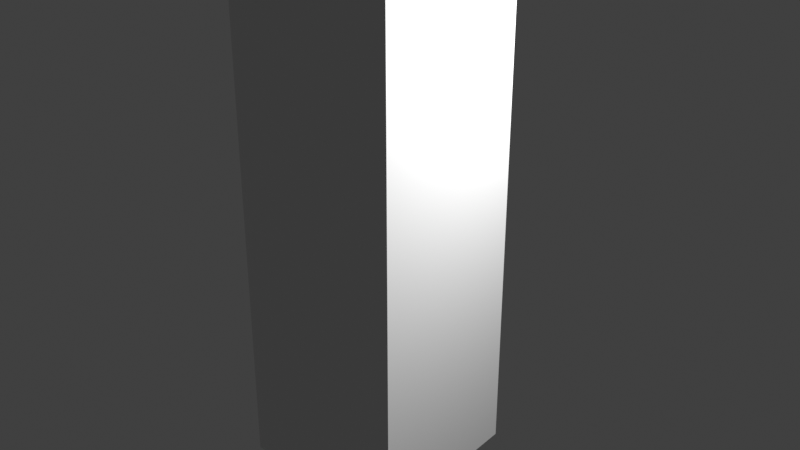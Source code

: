 # Source: test.blend  (saved by Blender 3.0.42; exported with 4.5.12 LTS)
import bpy
from mathutils import Matrix  # noqa: F401  (used for matrix-valued properties, if any)

bpy.ops.wm.read_factory_settings(use_empty=True)
scene = bpy.context.scene
scene.name = 'Scene'

# ---- collections
col_collection = bpy.data.collections.new('Collection'); scene.collection.children.link(col_collection)

# ---- materials (node trees are filled in below, after node groups)
mat_material = bpy.data.materials.new('Material')
mat_material.alpha_threshold = 0.0
mat_material.use_transparent_shadow = False
mat_material.line_color = (0.0, 0.0, 0.0, 1.0)

# ---- material node trees
mat_material.use_nodes = True; mat_material.node_tree.nodes.clear()
_N = mat_material.node_tree.nodes; _L = mat_material.node_tree.links
n0 = _N.new('ShaderNodeOutputMaterial'); n0.name = 'Material Output'; n0.location = (300, 300)
n1 = _N.new('ShaderNodeBsdfPrincipled'); n1.name = 'Principled BSDF'; n1.location = (10, 300)
n1.distribution = 'GGX'
n1.subsurface_method = 'RANDOM_WALK_SKIN'
n1.inputs[2].default_value = 0.4
n1.inputs[3].default_value = 1.45
n1.inputs[27].default_value = (0.0, 0.0, 0.0, 1.0)
n1.inputs[28].default_value = 1.0
_L.new(n1.outputs[0], n0.inputs[0])
n0.is_active_output = True

# ---- world
world_world = bpy.data.worlds.new('World'); scene.world = world_world
world_world.use_nodes = True; world_world.node_tree.nodes.clear()
_N = world_world.node_tree.nodes; _L = world_world.node_tree.links
n0 = _N.new('ShaderNodeOutputWorld'); n0.name = 'World Output'; n0.location = (300, 300)
n1 = _N.new('ShaderNodeBackground'); n1.name = 'Background'; n1.location = (10, 300)
n1.inputs[0].default_value = (0.05088, 0.05088, 0.05088, 1.0)
_L.new(n1.outputs[0], n0.inputs[0])
n0.is_active_output = True
world_world.color = (0.05088, 0.05088, 0.05088)
world_world.use_sun_shadow = False
world_world.sun_shadow_jitter_overblur = 0.0

# ---- lights
light_light = bpy.data.lights.new('Light', 'POINT')
light_light.transmission_factor = 0.0
light_light.energy = 1000.0
light_light.shadow_soft_size = 0.1
light_light.shadow_maximum_resolution = 0.006
light_light.use_absolute_resolution = True

# ---- meshes
me_cube = bpy.data.meshes.new('Cube')
me_cube.from_pydata([(1.0, 1.0, 1.0), (1.0, 1.0, -1.0), (1.0, -1.0, 1.0), (1.0, -1.0, -1.0), (-1.0, 1.0, 1.0), (-1.0, 1.0, -1.0), (-1.0, -1.0, 1.0), (-1.0, -1.0, -1.0), (1.0, 1.0, 0.7778), (1.0, 1.0, 0.5556), (1.0, 1.0, 0.3333), (1.0, 1.0, 0.1111), (1.0, 1.0, -0.1111), (1.0, 1.0, -0.3333), (1.0, 1.0, -0.5556), (1.0, 1.0, -0.7778), (-1.0, -1.0, -0.7778), (-1.0, -1.0, -0.5556), (-1.0, -1.0, -0.3333), (-1.0, -1.0, -0.1111), (-1.0, -1.0, 0.1111), (-1.0, -1.0, 0.3333), (-1.0, -1.0, 0.5556), (-1.0, -1.0, 0.7778), (1.0, -1.0, 0.7778), (1.0, -1.0, 0.5556), (1.0, -1.0, 0.3333), (1.0, -1.0, 0.1111), (1.0, -1.0, -0.1111), (1.0, -1.0, -0.3333), (1.0, -1.0, -0.5556), (1.0, -1.0, -0.7778), (-1.0, 1.0, 0.7778), (-1.0, 1.0, 0.5556), (-1.0, 1.0, 0.3333), (-1.0, 1.0, 0.1111), (-1.0, 1.0, -0.1111), (-1.0, 1.0, -0.3333), (-1.0, 1.0, -0.5556), (-1.0, 1.0, -0.7778)], [], [(0, 4, 6, 2), (24, 2, 6, 23), (23, 6, 4, 32), (5, 1, 3, 7), (8, 0, 2, 24), (32, 4, 0, 8), (5, 39, 15, 1), (39, 38, 14, 15), (38, 37, 13, 14), (37, 36, 12, 13), (36, 35, 11, 12), (35, 34, 10, 11), (34, 33, 9, 10), (33, 32, 8, 9), (1, 15, 31, 3), (15, 14, 30, 31), (14, 13, 29, 30), (13, 12, 28, 29), (12, 11, 27, 28), (11, 10, 26, 27), (10, 9, 25, 26), (9, 8, 24, 25), (7, 16, 39, 5), (16, 17, 38, 39), (17, 18, 37, 38), (18, 19, 36, 37), (19, 20, 35, 36), (20, 21, 34, 35), (21, 22, 33, 34), (22, 23, 32, 33), (3, 31, 16, 7), (31, 30, 17, 16), (30, 29, 18, 17), (29, 28, 19, 18), (28, 27, 20, 19), (27, 26, 21, 20), (26, 25, 22, 21), (25, 24, 23, 22)])
_uv = me_cube.uv_layers.new(name='UVMap')
_uv.uv.foreach_set('vector', [0.625, 0.5, 0.875, 0.5, 0.875, 0.75, 0.625, 0.75, 0.5972, 0.75, 0.625, 0.75, 0.625, 1.0, 0.5972, 1.0, 0.5972, 0.0, 0.625, 0.0, 0.625, 0.25, 0.5972, 0.25, 0.125, 0.5, 0.375, 0.5, 0.375, 0.75, 0.125, 0.75, 0.5972, 0.5, 0.625, 0.5, 0.625, 0.75, 0.5972, 0.75, 0.5972, 0.25, 0.625, 0.25, 0.625, 0.5, 0.5972, 0.5, 0.375, 0.25, 0.4028, 0.25, 0.4028, 0.5, 0.375, 0.5, 0.4028, 0.25, 0.4306, 0.25, 0.4306, 0.5, 0.4028, 0.5, 0.4306, 0.25, 0.4583, 0.25, 0.4583, 0.5, 0.4306, 0.5, 0.4583, 0.25, 0.4861, 0.25, 0.4861, 0.5, 0.4583, 0.5, 0.4861, 0.25, 0.5139, 0.25, 0.5139, 0.5, 0.4861, 0.5, 0.5139, 0.25, 0.5417, 0.25, 0.5417, 0.5, 0.5139, 0.5, 0.5417, 0.25, 0.5694, 0.25, 0.5694, 0.5, 0.5417, 0.5, 0.5694, 0.25, 0.5972, 0.25, 0.5972, 0.5, 0.5694, 0.5, 0.375, 0.5, 0.4028, 0.5, 0.4028, 0.75, 0.375, 0.75, 0.4028, 0.5, 0.4306, 0.5, 0.4306, 0.75, 0.4028, 0.75, 0.4306, 0.5, 0.4583, 0.5, 0.4583, 0.75, 0.4306, 0.75, 0.4583, 0.5, 0.4861, 0.5, 0.4861, 0.75, 0.4583, 0.75, 0.4861, 0.5, 0.5139, 0.5, 0.5139, 0.75, 0.4861, 0.75, 0.5139, 0.5, 0.5417, 0.5, 0.5417, 0.75, 0.5139, 0.75, 0.5417, 0.5, 0.5694, 0.5, 0.5694, 0.75, 0.5417, 0.75, 0.5694, 0.5, 0.5972, 0.5, 0.5972, 0.75, 0.5694, 0.75, 0.375, 0.0, 0.4028, 0.0, 0.4028, 0.25, 0.375, 0.25, 0.4028, 0.0, 0.4306, 0.0, 0.4306, 0.25, 0.4028, 0.25, 0.4306, 0.0, 0.4583, 0.0, 0.4583, 0.25, 0.4306, 0.25, 0.4583, 0.0, 0.4861, 0.0, 0.4861, 0.25, 0.4583, 0.25, 0.4861, 0.0, 0.5139, 0.0, 0.5139, 0.25, 0.4861, 0.25, 0.5139, 0.0, 0.5417, 0.0, 0.5417, 0.25, 0.5139, 0.25, 0.5417, 0.0, 0.5694, 0.0, 0.5694, 0.25, 0.5417, 0.25, 0.5694, 0.0, 0.5972, 0.0, 0.5972, 0.25, 0.5694, 0.25, 0.375, 0.75, 0.4028, 0.75, 0.4028, 1.0, 0.375, 1.0, 0.4028, 0.75, 0.4306, 0.75, 0.4306, 1.0, 0.4028, 1.0, 0.4306, 0.75, 0.4583, 0.75, 0.4583, 1.0, 0.4306, 1.0, 0.4583, 0.75, 0.4861, 0.75, 0.4861, 1.0, 0.4583, 1.0, 0.4861, 0.75, 0.5139, 0.75, 0.5139, 1.0, 0.4861, 1.0, 0.5139, 0.75, 0.5417, 0.75, 0.5417, 1.0, 0.5139, 1.0, 0.5417, 0.75, 0.5694, 0.75, 0.5694, 1.0, 0.5417, 1.0, 0.5694, 0.75, 0.5972, 0.75, 0.5972, 1.0, 0.5694, 1.0])
me_cube.materials.append(mat_material)
me_cube.use_remesh_preserve_volume = False
me_cube.use_remesh_preserve_attributes = False
me_cube.use_mirror_vertex_groups = False
me_cube.update()
arm_armature_001 = bpy.data.armatures.new('Armature.001')  # bones are not reproduced

# ---- objects
ob_cube = bpy.data.objects.new('Cube', me_cube)
ob_light = bpy.data.objects.new('Light', light_light)
ob_armature_001 = bpy.data.objects.new('Armature.001', arm_armature_001)

# ---- transforms, parenting, visibility, modifiers, constraints
ob_cube.parent = ob_armature_001
ob_cube.location = (0.0, 0.0, 3.446)
ob_cube.scale = (1.0, 1.0, 3.417)
ob_cube.lock_rotations_4d = False
ob_cube.empty_display_type = 'ARROWS'
ob_cube.lineart.crease_threshold = 0.0
_vg = ob_cube.vertex_groups.new(name='Bone')
for _i, _w in zip([1, 3, 5, 7, 12, 13, 14, 15, 16, 17, 18, 19, 28, 29, 30, 31, 36, 37, 38, 39], [0.8701, 0.861, 0.861, 0.8701, 0.0161, 0.09245, 0.2586, 0.7235, 0.7235, 0.2586, 0.09245, 0.0161, 0.01598, 0.09223, 0.2579, 0.7209, 0.01598, 0.09223, 0.2579, 0.7209]): _vg.add([_i], _w, 'REPLACE')
_vg = ob_cube.vertex_groups.new(name='Bone.001')
for _i, _w in zip([1, 3, 5, 7, 12, 13, 14, 15, 16, 17, 18, 19, 28, 29, 30, 31, 36, 37, 38, 39], [0.08348, 0.08928, 0.08928, 0.08348, 0.06091, 0.1703, 0.4763, 0.1776, 0.1776, 0.4763, 0.1703, 0.06091, 0.06095, 0.1705, 0.4768, 0.1793, 0.06095, 0.1705, 0.4768, 0.1793]): _vg.add([_i], _w, 'REPLACE')
_vg = ob_cube.vertex_groups.new(name='Bone.002')
for _i, _w in zip([1, 3, 5, 7, 11, 12, 13, 14, 15, 16, 17, 18, 19, 20, 27, 28, 29, 30, 31, 35, 36, 37, 38, 39], [0.009701, 0.01385, 0.01385, 0.009701, 0.06057, 0.1694, 0.4736, 0.1703, 0.06351, 0.06351, 0.1703, 0.4736, 0.1694, 0.06057, 0.06057, 0.1694, 0.4737, 0.1705, 0.06412, 0.06057, 0.1694, 0.4737, 0.1705, 0.06412]): _vg.add([_i], _w, 'REPLACE')
_vg = ob_cube.vertex_groups.new(name='Bone.003')
for _i, _w in zip([8, 9, 10, 11, 12, 13, 14, 15, 16, 17, 18, 19, 20, 21, 22, 23, 24, 25, 26, 27, 28, 29, 30, 31, 32, 33, 34, 35, 36, 37, 38, 39], [0.01225, 0.08276, 0.2299, 0.6425, 0.6425, 0.2299, 0.08268, 0.01167, 0.01167, 0.08268, 0.2299, 0.6425, 0.6425, 0.2299, 0.08276, 0.01225, 0.01167, 0.08268, 0.2299, 0.6425, 0.6425, 0.2299, 0.08276, 0.01225, 0.01167, 0.08268, 0.2299, 0.6425, 0.6425, 0.2299, 0.08276, 0.01225]): _vg.add([_i], _w, 'REPLACE')
_vg = ob_cube.vertex_groups.new(name='Bone.004')
for _i, _w in zip([0, 2, 4, 6, 8, 9, 10, 11, 12, 19, 20, 21, 22, 23, 24, 25, 26, 27, 28, 32, 33, 34, 35, 36], [0.01385, 0.009701, 0.009701, 0.01385, 0.06412, 0.1705, 0.4737, 0.1694, 0.06057, 0.06057, 0.1694, 0.4737, 0.1705, 0.06412, 0.06351, 0.1703, 0.4736, 0.1694, 0.06057, 0.06351, 0.1703, 0.4736, 0.1694, 0.06057]): _vg.add([_i], _w, 'REPLACE')
_vg = ob_cube.vertex_groups.new(name='Bone.005')
for _i, _w in zip([0, 2, 4, 6, 8, 9, 10, 11, 20, 21, 22, 23, 24, 25, 26, 27, 32, 33, 34, 35], [0.08928, 0.08348, 0.08348, 0.08928, 0.1793, 0.4768, 0.1705, 0.06095, 0.06095, 0.1705, 0.4768, 0.1793, 0.1776, 0.4763, 0.1703, 0.06091, 0.1776, 0.4763, 0.1703, 0.06091]): _vg.add([_i], _w, 'REPLACE')
_vg = ob_cube.vertex_groups.new(name='Bone.006')
for _i, _w in zip([0, 2, 4, 6, 8, 9, 10, 11, 20, 21, 22, 23, 24, 25, 26, 27, 32, 33, 34, 35], [0.861, 0.8701, 0.8701, 0.861, 0.7209, 0.2579, 0.09223, 0.01598, 0.01598, 0.09223, 0.2579, 0.7209, 0.7235, 0.2586, 0.09245, 0.0161, 0.7235, 0.2586, 0.09245, 0.0161]): _vg.add([_i], _w, 'REPLACE')
_m = ob_cube.modifiers.new('Armature', 'ARMATURE')
_m.object = ob_armature_001
ob_light.location = (4.076, 1.005, 5.904)
ob_light.rotation_euler = (0.6503, 0.05522, 1.866)
ob_light.lock_rotations_4d = False
ob_light.empty_display_type = 'ARROWS'
ob_light.color = (0.0, 0.0, 0.0, 0.0)
ob_light.lineart.crease_threshold = 0.0
ob_armature_001.location = (0.0, 0.0, 0.0)

# ---- collection membership
col_collection.objects.link(ob_cube)
col_collection.objects.link(ob_light)
col_collection.objects.link(ob_armature_001)

# ---- scene / render settings (as saved in the file)
scene.frame_start = 1; scene.frame_end = 250; scene.frame_set(56)
scene.render.engine = 'BLENDER_EEVEE_NEXT'
scene.cycles.sampling_pattern = 'TABULATED_SOBOL'
scene.cycles.use_light_tree = False
scene.view_settings.view_transform = 'Standard'
bpy.context.view_layer.update()

# ---- added for rendering (the .blend has no active camera): camera
cam_auto = bpy.data.cameras.new('AutoCamera')
cam_auto.lens = 50.0
cam_auto.sensor_width = 36.0
cam_auto.clip_end = 1000.0
ob_auto_camera = bpy.data.objects.new('AutoCamera', cam_auto)
scene.collection.objects.link(ob_auto_camera)
ob_auto_camera.location = (7.03693, -8.05141, 8.40881)
ob_auto_camera.rotation_euler = (1.09748, -7.21219e-08, 0.694738)
scene.camera = ob_auto_camera
bpy.context.view_layer.update()
